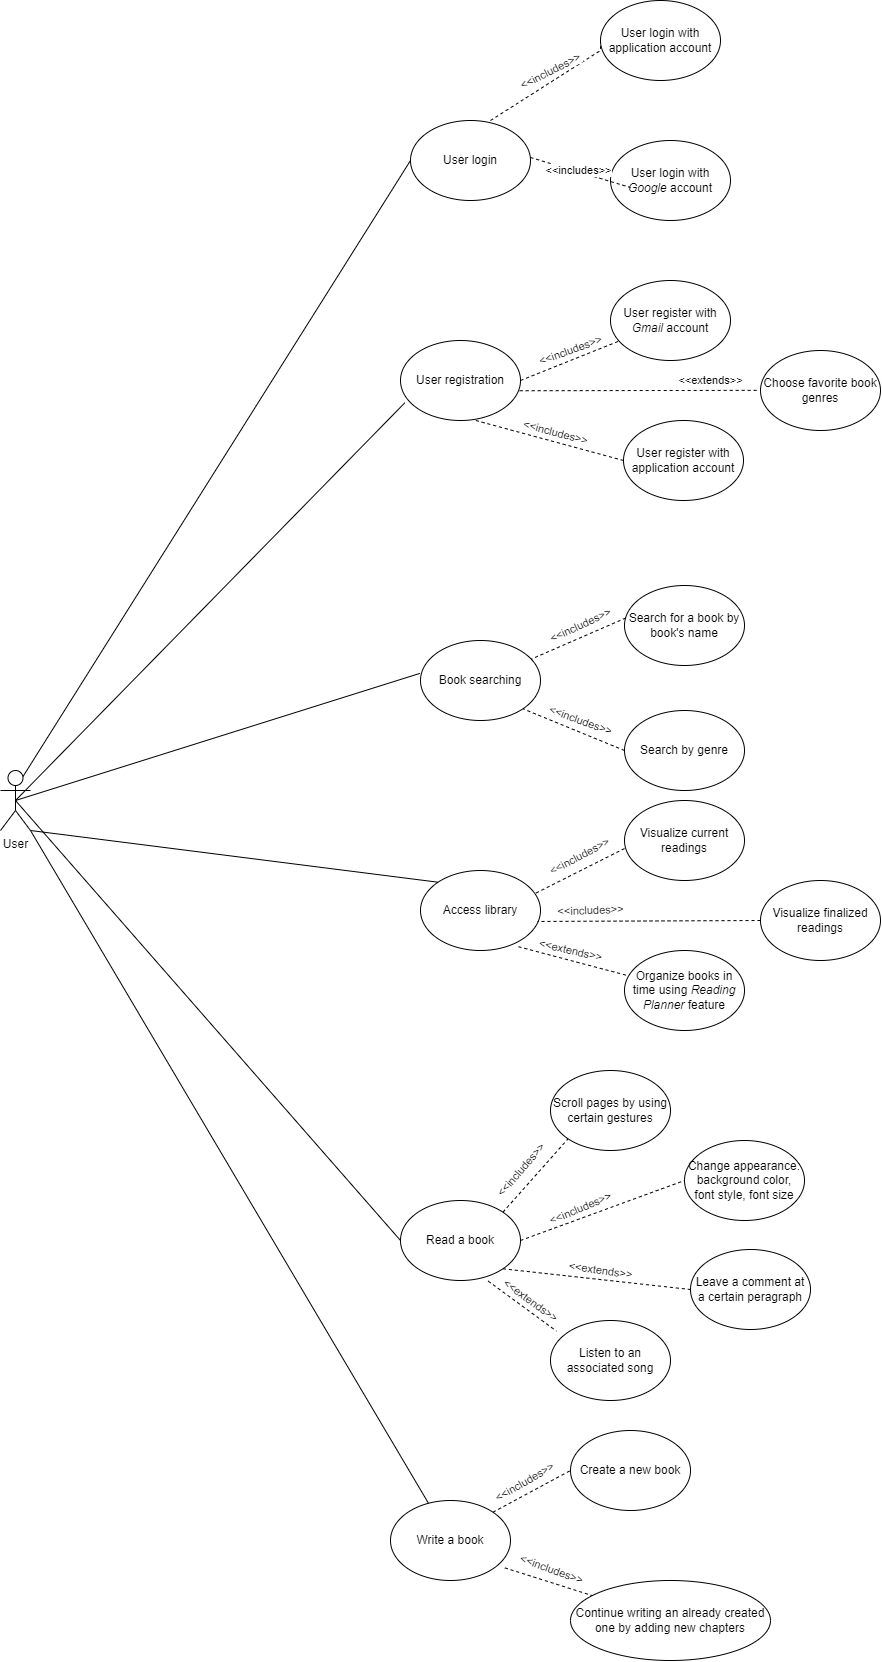

The diagram above was exported from draw.io. Its source (the exported page's mxGraphModel, read from the mxfile embedded in the PNG):
<mxGraphModel dx="1388" dy="1411" grid="1" gridSize="10" guides="1" tooltips="1" connect="1" arrows="1" fold="1" page="1" pageScale="1" pageWidth="827" pageHeight="1169" math="0" shadow="0">
  <root>
    <mxCell id="0" />
    <mxCell id="1" parent="0" />
    <mxCell id="tlhYiPVWkd7ydpM43vAr-1" value="User" style="shape=umlActor;verticalLabelPosition=bottom;verticalAlign=top;html=1;outlineConnect=0;" parent="1" vertex="1">
      <mxGeometry x="-270" y="690" width="30" height="60" as="geometry" />
    </mxCell>
    <mxCell id="tlhYiPVWkd7ydpM43vAr-3" value="User login" style="ellipse;whiteSpace=wrap;html=1;" parent="1" vertex="1">
      <mxGeometry x="140" y="40" width="120" height="80" as="geometry" />
    </mxCell>
    <mxCell id="tlhYiPVWkd7ydpM43vAr-4" value="User registration" style="ellipse;whiteSpace=wrap;html=1;" parent="1" vertex="1">
      <mxGeometry x="130" y="260" width="120" height="80" as="geometry" />
    </mxCell>
    <mxCell id="tlhYiPVWkd7ydpM43vAr-11" value="User login with &lt;i&gt;Google&lt;/i&gt;&amp;nbsp;account" style="ellipse;whiteSpace=wrap;html=1;" parent="1" vertex="1">
      <mxGeometry x="340" y="60" width="120" height="80" as="geometry" />
    </mxCell>
    <mxCell id="tlhYiPVWkd7ydpM43vAr-12" value="" style="endArrow=none;dashed=1;html=1;rounded=0;entryX=0.167;entryY=0.588;entryDx=0;entryDy=0;entryPerimeter=0;" parent="1" target="tlhYiPVWkd7ydpM43vAr-11" edge="1">
      <mxGeometry width="50" height="50" relative="1" as="geometry">
        <mxPoint x="260" y="77" as="sourcePoint" />
        <mxPoint x="347" y="40" as="targetPoint" />
      </mxGeometry>
    </mxCell>
    <mxCell id="tlhYiPVWkd7ydpM43vAr-13" value="&amp;lt;&amp;lt;includes&amp;gt;&amp;gt;" style="edgeLabel;html=1;align=center;verticalAlign=middle;resizable=0;points=[];rotation=0;" parent="tlhYiPVWkd7ydpM43vAr-12" vertex="1" connectable="0">
      <mxGeometry x="0.3222" y="-1" relative="1" as="geometry">
        <mxPoint x="-18" y="-8" as="offset" />
      </mxGeometry>
    </mxCell>
    <mxCell id="tlhYiPVWkd7ydpM43vAr-16" value="" style="endArrow=none;html=1;rounded=0;exitX=0.75;exitY=0.1;exitDx=0;exitDy=0;exitPerimeter=0;entryX=0;entryY=0.5;entryDx=0;entryDy=0;" parent="1" source="tlhYiPVWkd7ydpM43vAr-1" target="tlhYiPVWkd7ydpM43vAr-3" edge="1">
      <mxGeometry width="50" height="50" relative="1" as="geometry">
        <mxPoint x="80" y="130" as="sourcePoint" />
        <mxPoint x="130" y="80" as="targetPoint" />
      </mxGeometry>
    </mxCell>
    <mxCell id="tlhYiPVWkd7ydpM43vAr-21" value="User register&amp;nbsp;with &lt;i&gt;Gmail&lt;/i&gt;&amp;nbsp;account" style="ellipse;whiteSpace=wrap;html=1;" parent="1" vertex="1">
      <mxGeometry x="340" y="200" width="120" height="80" as="geometry" />
    </mxCell>
    <mxCell id="tlhYiPVWkd7ydpM43vAr-22" value="&amp;lt;&amp;lt;includes&amp;gt;&amp;gt;" style="edgeLabel;html=1;align=center;verticalAlign=middle;resizable=0;points=[];rotation=-20;" parent="1" vertex="1" connectable="0">
      <mxGeometry x="300.00049670155624" y="269.99639889391005" as="geometry" />
    </mxCell>
    <mxCell id="tlhYiPVWkd7ydpM43vAr-25" value="" style="endArrow=none;dashed=1;html=1;rounded=0;exitX=1;exitY=0.5;exitDx=0;exitDy=0;" parent="1" source="tlhYiPVWkd7ydpM43vAr-4" target="tlhYiPVWkd7ydpM43vAr-21" edge="1">
      <mxGeometry width="50" height="50" relative="1" as="geometry">
        <mxPoint x="250" y="310" as="sourcePoint" />
        <mxPoint x="300" y="260" as="targetPoint" />
      </mxGeometry>
    </mxCell>
    <mxCell id="tlhYiPVWkd7ydpM43vAr-27" value="User login with application&amp;nbsp;account" style="ellipse;whiteSpace=wrap;html=1;" parent="1" vertex="1">
      <mxGeometry x="330" y="-80" width="120" height="80" as="geometry" />
    </mxCell>
    <mxCell id="tlhYiPVWkd7ydpM43vAr-28" value="" style="endArrow=none;dashed=1;html=1;rounded=0;entryX=0;entryY=0.5;entryDx=0;entryDy=0;" parent="1" target="tlhYiPVWkd7ydpM43vAr-27" edge="1">
      <mxGeometry width="50" height="50" relative="1" as="geometry">
        <mxPoint x="220.00139894400724" y="39.99774072510782" as="sourcePoint" />
        <mxPoint x="307.19999999999993" y="3.2899999999999174" as="targetPoint" />
        <Array as="points">
          <mxPoint x="330" y="-30" />
        </Array>
      </mxGeometry>
    </mxCell>
    <mxCell id="tlhYiPVWkd7ydpM43vAr-29" value="&amp;lt;&amp;lt;includes&amp;gt;&amp;gt;" style="edgeLabel;html=1;align=center;verticalAlign=middle;resizable=0;points=[];rotation=333;" parent="tlhYiPVWkd7ydpM43vAr-28" vertex="1" connectable="0">
      <mxGeometry x="0.3222" y="-1" relative="1" as="geometry">
        <mxPoint x="-19" as="offset" />
      </mxGeometry>
    </mxCell>
    <mxCell id="tlhYiPVWkd7ydpM43vAr-30" value="User register&amp;nbsp;with application&amp;nbsp;account" style="ellipse;whiteSpace=wrap;html=1;" parent="1" vertex="1">
      <mxGeometry x="353" y="340" width="120" height="80" as="geometry" />
    </mxCell>
    <mxCell id="tlhYiPVWkd7ydpM43vAr-31" value="" style="endArrow=none;dashed=1;html=1;rounded=0;exitX=0;exitY=0.5;exitDx=0;exitDy=0;" parent="1" edge="1" source="tlhYiPVWkd7ydpM43vAr-30">
      <mxGeometry width="50" height="50" relative="1" as="geometry">
        <mxPoint x="440" y="460" as="sourcePoint" />
        <mxPoint x="205.29" y="340" as="targetPoint" />
      </mxGeometry>
    </mxCell>
    <mxCell id="tlhYiPVWkd7ydpM43vAr-32" value="&amp;lt;&amp;lt;includes&amp;gt;&amp;gt;" style="edgeLabel;html=1;align=center;verticalAlign=middle;resizable=0;points=[];rotation=15;" parent="1" vertex="1" connectable="0">
      <mxGeometry x="330.084643463635" y="400.00061384774466" as="geometry">
        <mxPoint x="-56.31244490515702" y="-34.84119040451482" as="offset" />
      </mxGeometry>
    </mxCell>
    <mxCell id="tlhYiPVWkd7ydpM43vAr-33" value="Book searching" style="ellipse;whiteSpace=wrap;html=1;" parent="1" vertex="1">
      <mxGeometry x="150" y="560" width="120" height="80" as="geometry" />
    </mxCell>
    <mxCell id="tlhYiPVWkd7ydpM43vAr-34" value="Search for a book by book's name" style="ellipse;whiteSpace=wrap;html=1;" parent="1" vertex="1">
      <mxGeometry x="354" y="505" width="120" height="80" as="geometry" />
    </mxCell>
    <mxCell id="tlhYiPVWkd7ydpM43vAr-35" value="Search by genre" style="ellipse;whiteSpace=wrap;html=1;" parent="1" vertex="1">
      <mxGeometry x="354" y="630" width="120" height="80" as="geometry" />
    </mxCell>
    <mxCell id="tlhYiPVWkd7ydpM43vAr-36" value="Access library" style="ellipse;whiteSpace=wrap;html=1;" parent="1" vertex="1">
      <mxGeometry x="150" y="790" width="120" height="80" as="geometry" />
    </mxCell>
    <mxCell id="tlhYiPVWkd7ydpM43vAr-37" value="Visualize current readings" style="ellipse;whiteSpace=wrap;html=1;" parent="1" vertex="1">
      <mxGeometry x="354" y="720" width="120" height="80" as="geometry" />
    </mxCell>
    <mxCell id="tlhYiPVWkd7ydpM43vAr-38" value="Visualize finalized readings" style="ellipse;whiteSpace=wrap;html=1;" parent="1" vertex="1">
      <mxGeometry x="490" y="800" width="120" height="80" as="geometry" />
    </mxCell>
    <mxCell id="tlhYiPVWkd7ydpM43vAr-39" value="&amp;lt;&amp;lt;includes&amp;gt;&amp;gt;" style="edgeLabel;html=1;align=center;verticalAlign=middle;resizable=0;points=[];rotation=20;" parent="1" vertex="1" connectable="0">
      <mxGeometry x="310.0046434636351" y="640.0006138477447" as="geometry" />
    </mxCell>
    <mxCell id="tlhYiPVWkd7ydpM43vAr-40" value="" style="endArrow=none;dashed=1;html=1;rounded=0;exitX=0;exitY=0.5;exitDx=0;exitDy=0;entryX=1;entryY=1;entryDx=0;entryDy=0;" parent="1" source="tlhYiPVWkd7ydpM43vAr-35" target="tlhYiPVWkd7ydpM43vAr-33" edge="1">
      <mxGeometry width="50" height="50" relative="1" as="geometry">
        <mxPoint x="330" y="662" as="sourcePoint" />
        <mxPoint x="246" y="630" as="targetPoint" />
      </mxGeometry>
    </mxCell>
    <mxCell id="tlhYiPVWkd7ydpM43vAr-41" value="&amp;lt;&amp;lt;includes&amp;gt;&amp;gt;" style="edgeLabel;html=1;align=center;verticalAlign=middle;resizable=0;points=[];rotation=335;" parent="1" vertex="1" connectable="0">
      <mxGeometry x="310.00464346363503" y="545.0006138477447" as="geometry" />
    </mxCell>
    <mxCell id="tlhYiPVWkd7ydpM43vAr-42" value="" style="endArrow=none;dashed=1;html=1;rounded=0;exitX=0.011;exitY=0.406;exitDx=0;exitDy=0;exitPerimeter=0;entryX=0.924;entryY=0.232;entryDx=0;entryDy=0;entryPerimeter=0;" parent="1" source="tlhYiPVWkd7ydpM43vAr-34" target="tlhYiPVWkd7ydpM43vAr-33" edge="1">
      <mxGeometry width="50" height="50" relative="1" as="geometry">
        <mxPoint x="334" y="585" as="sourcePoint" />
        <mxPoint x="250" y="553" as="targetPoint" />
      </mxGeometry>
    </mxCell>
    <mxCell id="tlhYiPVWkd7ydpM43vAr-43" value="&amp;lt;&amp;lt;includes&amp;gt;&amp;gt;" style="edgeLabel;html=1;align=center;verticalAlign=middle;resizable=0;points=[];rotation=332;" parent="1" vertex="1" connectable="0">
      <mxGeometry x="309.00464346363503" y="776.0006138477447" as="geometry" />
    </mxCell>
    <mxCell id="tlhYiPVWkd7ydpM43vAr-44" value="" style="endArrow=none;dashed=1;html=1;rounded=0;exitX=0.011;exitY=0.406;exitDx=0;exitDy=0;exitPerimeter=0;entryX=0.957;entryY=0.286;entryDx=0;entryDy=0;entryPerimeter=0;" parent="1" target="tlhYiPVWkd7ydpM43vAr-36" edge="1">
      <mxGeometry width="50" height="50" relative="1" as="geometry">
        <mxPoint x="354" y="768" as="sourcePoint" />
        <mxPoint x="250" y="820" as="targetPoint" />
      </mxGeometry>
    </mxCell>
    <mxCell id="tlhYiPVWkd7ydpM43vAr-45" value="&amp;lt;&amp;lt;includes&amp;gt;&amp;gt;" style="edgeLabel;html=1;align=center;verticalAlign=middle;resizable=0;points=[];rotation=358;" parent="1" vertex="1" connectable="0">
      <mxGeometry x="320.09464346363507" y="830.0006138477447" as="geometry" />
    </mxCell>
    <mxCell id="tlhYiPVWkd7ydpM43vAr-46" value="" style="endArrow=none;dashed=1;html=1;rounded=0;exitX=0;exitY=0.5;exitDx=0;exitDy=0;entryX=0.975;entryY=0.637;entryDx=0;entryDy=0;entryPerimeter=0;" parent="1" source="tlhYiPVWkd7ydpM43vAr-38" target="tlhYiPVWkd7ydpM43vAr-36" edge="1">
      <mxGeometry width="50" height="50" relative="1" as="geometry">
        <mxPoint x="360" y="892" as="sourcePoint" />
        <mxPoint x="260" y="840" as="targetPoint" />
      </mxGeometry>
    </mxCell>
    <mxCell id="tlhYiPVWkd7ydpM43vAr-47" value="Organize books in time using &lt;i&gt;Reading Planner&lt;/i&gt;&amp;nbsp;feature" style="ellipse;whiteSpace=wrap;html=1;" parent="1" vertex="1">
      <mxGeometry x="354" y="870" width="120" height="80" as="geometry" />
    </mxCell>
    <mxCell id="tlhYiPVWkd7ydpM43vAr-48" value="" style="endArrow=none;dashed=1;html=1;rounded=0;exitX=0.817;exitY=0.953;exitDx=0;exitDy=0;exitPerimeter=0;" parent="1" source="tlhYiPVWkd7ydpM43vAr-36" target="tlhYiPVWkd7ydpM43vAr-47" edge="1">
      <mxGeometry width="50" height="50" relative="1" as="geometry">
        <mxPoint x="480" y="970" as="sourcePoint" />
        <mxPoint x="530" y="920" as="targetPoint" />
      </mxGeometry>
    </mxCell>
    <mxCell id="tlhYiPVWkd7ydpM43vAr-49" value="&amp;lt;&amp;lt;extends&amp;gt;&amp;gt;" style="edgeLabel;html=1;align=center;verticalAlign=middle;resizable=0;points=[];rotation=13;" parent="1" vertex="1" connectable="0">
      <mxGeometry x="300.0046434636351" y="870.0006138477447" as="geometry" />
    </mxCell>
    <mxCell id="tlhYiPVWkd7ydpM43vAr-50" value="Read a book" style="ellipse;whiteSpace=wrap;html=1;" parent="1" vertex="1">
      <mxGeometry x="130" y="1120" width="120" height="80" as="geometry" />
    </mxCell>
    <mxCell id="tlhYiPVWkd7ydpM43vAr-51" value="Scroll pages by using certain gestures" style="ellipse;whiteSpace=wrap;html=1;" parent="1" vertex="1">
      <mxGeometry x="280" y="990" width="120" height="80" as="geometry" />
    </mxCell>
    <mxCell id="tlhYiPVWkd7ydpM43vAr-52" value="Change appearance: background color, font style, font size" style="ellipse;whiteSpace=wrap;html=1;" parent="1" vertex="1">
      <mxGeometry x="414" y="1060" width="120" height="80" as="geometry" />
    </mxCell>
    <mxCell id="tlhYiPVWkd7ydpM43vAr-53" value="Choose favorite book genres" style="ellipse;whiteSpace=wrap;html=1;" parent="1" vertex="1">
      <mxGeometry x="490" y="270" width="120" height="80" as="geometry" />
    </mxCell>
    <mxCell id="tlhYiPVWkd7ydpM43vAr-54" value="Listen to an associated song" style="ellipse;whiteSpace=wrap;html=1;" parent="1" vertex="1">
      <mxGeometry x="280" y="1240" width="120" height="80" as="geometry" />
    </mxCell>
    <mxCell id="tlhYiPVWkd7ydpM43vAr-55" value="Leave a comment at a certain peragraph" style="ellipse;whiteSpace=wrap;html=1;" parent="1" vertex="1">
      <mxGeometry x="420" y="1169" width="120" height="80" as="geometry" />
    </mxCell>
    <mxCell id="tlhYiPVWkd7ydpM43vAr-56" value="Write a book" style="ellipse;whiteSpace=wrap;html=1;" parent="1" vertex="1">
      <mxGeometry x="120" y="1420" width="120" height="80" as="geometry" />
    </mxCell>
    <mxCell id="tlhYiPVWkd7ydpM43vAr-57" value="Create a new book" style="ellipse;whiteSpace=wrap;html=1;" parent="1" vertex="1">
      <mxGeometry x="300" y="1350" width="120" height="80" as="geometry" />
    </mxCell>
    <mxCell id="tlhYiPVWkd7ydpM43vAr-58" value="Continue writing an already created one by adding new chapters" style="ellipse;whiteSpace=wrap;html=1;" parent="1" vertex="1">
      <mxGeometry x="300" y="1500" width="200" height="80" as="geometry" />
    </mxCell>
    <mxCell id="tlhYiPVWkd7ydpM43vAr-59" value="" style="endArrow=none;dashed=1;html=1;rounded=0;exitX=1;exitY=0;exitDx=0;exitDy=0;entryX=0;entryY=1;entryDx=0;entryDy=0;" parent="1" source="tlhYiPVWkd7ydpM43vAr-50" target="tlhYiPVWkd7ydpM43vAr-51" edge="1">
      <mxGeometry width="50" height="50" relative="1" as="geometry">
        <mxPoint x="240" y="1320" as="sourcePoint" />
        <mxPoint x="290" y="1270" as="targetPoint" />
      </mxGeometry>
    </mxCell>
    <mxCell id="tlhYiPVWkd7ydpM43vAr-60" value="" style="endArrow=none;dashed=1;html=1;rounded=0;exitX=1;exitY=0.5;exitDx=0;exitDy=0;entryX=0;entryY=0.5;entryDx=0;entryDy=0;" parent="1" source="tlhYiPVWkd7ydpM43vAr-50" target="tlhYiPVWkd7ydpM43vAr-52" edge="1">
      <mxGeometry width="50" height="50" relative="1" as="geometry">
        <mxPoint x="310" y="1180" as="sourcePoint" />
        <mxPoint x="360" y="1130" as="targetPoint" />
      </mxGeometry>
    </mxCell>
    <mxCell id="tlhYiPVWkd7ydpM43vAr-61" value="" style="endArrow=none;dashed=1;html=1;rounded=0;exitX=1;exitY=1;exitDx=0;exitDy=0;entryX=0;entryY=0.5;entryDx=0;entryDy=0;" parent="1" source="tlhYiPVWkd7ydpM43vAr-50" target="tlhYiPVWkd7ydpM43vAr-55" edge="1">
      <mxGeometry width="50" height="50" relative="1" as="geometry">
        <mxPoint x="350" y="1200" as="sourcePoint" />
        <mxPoint x="400" y="1150" as="targetPoint" />
      </mxGeometry>
    </mxCell>
    <mxCell id="tlhYiPVWkd7ydpM43vAr-62" value="" style="endArrow=none;dashed=1;html=1;rounded=0;exitX=0.731;exitY=1.008;exitDx=0;exitDy=0;exitPerimeter=0;entryX=0.05;entryY=0.133;entryDx=0;entryDy=0;entryPerimeter=0;" parent="1" source="tlhYiPVWkd7ydpM43vAr-50" target="tlhYiPVWkd7ydpM43vAr-54" edge="1">
      <mxGeometry width="50" height="50" relative="1" as="geometry">
        <mxPoint x="240" y="1320" as="sourcePoint" />
        <mxPoint x="290" y="1270" as="targetPoint" />
      </mxGeometry>
    </mxCell>
    <mxCell id="tlhYiPVWkd7ydpM43vAr-75" value="&amp;lt;&amp;lt;includes&amp;gt;&amp;gt;" style="edgeLabel;html=1;align=center;verticalAlign=middle;resizable=0;points=[];rotation=311;" parent="tlhYiPVWkd7ydpM43vAr-62" vertex="1" connectable="0">
      <mxGeometry x="0.2097" y="2" relative="1" as="geometry">
        <mxPoint x="-10" y="-139" as="offset" />
      </mxGeometry>
    </mxCell>
    <mxCell id="tlhYiPVWkd7ydpM43vAr-63" value="" style="endArrow=none;dashed=1;html=1;rounded=0;exitX=1;exitY=0;exitDx=0;exitDy=0;entryX=0;entryY=0.5;entryDx=0;entryDy=0;" parent="1" source="tlhYiPVWkd7ydpM43vAr-56" target="tlhYiPVWkd7ydpM43vAr-57" edge="1">
      <mxGeometry width="50" height="50" relative="1" as="geometry">
        <mxPoint x="240" y="1320" as="sourcePoint" />
        <mxPoint x="290" y="1270" as="targetPoint" />
      </mxGeometry>
    </mxCell>
    <mxCell id="tlhYiPVWkd7ydpM43vAr-64" value="" style="endArrow=none;dashed=1;html=1;rounded=0;exitX=0.953;exitY=0.842;exitDx=0;exitDy=0;exitPerimeter=0;" parent="1" source="tlhYiPVWkd7ydpM43vAr-56" target="tlhYiPVWkd7ydpM43vAr-58" edge="1">
      <mxGeometry width="50" height="50" relative="1" as="geometry">
        <mxPoint x="240" y="1320" as="sourcePoint" />
        <mxPoint x="290" y="1270" as="targetPoint" />
      </mxGeometry>
    </mxCell>
    <mxCell id="tlhYiPVWkd7ydpM43vAr-65" value="" style="endArrow=none;html=1;rounded=0;exitX=0.5;exitY=0.5;exitDx=0;exitDy=0;exitPerimeter=0;entryX=0.036;entryY=0.779;entryDx=0;entryDy=0;entryPerimeter=0;" parent="1" source="tlhYiPVWkd7ydpM43vAr-1" target="tlhYiPVWkd7ydpM43vAr-4" edge="1">
      <mxGeometry width="50" height="50" relative="1" as="geometry">
        <mxPoint x="240" y="560" as="sourcePoint" />
        <mxPoint x="290" y="510" as="targetPoint" />
      </mxGeometry>
    </mxCell>
    <mxCell id="tlhYiPVWkd7ydpM43vAr-66" value="" style="endArrow=none;html=1;rounded=0;exitX=0.5;exitY=0.5;exitDx=0;exitDy=0;exitPerimeter=0;entryX=-0.005;entryY=0.411;entryDx=0;entryDy=0;entryPerimeter=0;" parent="1" source="tlhYiPVWkd7ydpM43vAr-1" target="tlhYiPVWkd7ydpM43vAr-33" edge="1">
      <mxGeometry width="50" height="50" relative="1" as="geometry">
        <mxPoint x="-150" y="620" as="sourcePoint" />
        <mxPoint x="-100" y="570" as="targetPoint" />
      </mxGeometry>
    </mxCell>
    <mxCell id="tlhYiPVWkd7ydpM43vAr-67" value="" style="endArrow=none;html=1;rounded=0;exitX=0;exitY=0;exitDx=0;exitDy=0;entryX=1;entryY=1;entryDx=0;entryDy=0;entryPerimeter=0;" parent="1" source="tlhYiPVWkd7ydpM43vAr-36" target="tlhYiPVWkd7ydpM43vAr-1" edge="1">
      <mxGeometry width="50" height="50" relative="1" as="geometry">
        <mxPoint x="240" y="850" as="sourcePoint" />
        <mxPoint x="-230" y="530" as="targetPoint" />
      </mxGeometry>
    </mxCell>
    <mxCell id="tlhYiPVWkd7ydpM43vAr-73" value="" style="endArrow=none;html=1;rounded=0;exitX=0.5;exitY=0.5;exitDx=0;exitDy=0;exitPerimeter=0;entryX=0;entryY=0.5;entryDx=0;entryDy=0;" parent="1" source="tlhYiPVWkd7ydpM43vAr-1" target="tlhYiPVWkd7ydpM43vAr-50" edge="1">
      <mxGeometry width="50" height="50" relative="1" as="geometry">
        <mxPoint x="490" y="1050" as="sourcePoint" />
        <mxPoint x="540" y="1000" as="targetPoint" />
      </mxGeometry>
    </mxCell>
    <mxCell id="tlhYiPVWkd7ydpM43vAr-74" value="" style="endArrow=none;html=1;rounded=0;entryX=1;entryY=1;entryDx=0;entryDy=0;entryPerimeter=0;" parent="1" source="tlhYiPVWkd7ydpM43vAr-56" target="tlhYiPVWkd7ydpM43vAr-1" edge="1">
      <mxGeometry width="50" height="50" relative="1" as="geometry">
        <mxPoint x="-290" y="790" as="sourcePoint" />
        <mxPoint x="-240" y="740" as="targetPoint" />
      </mxGeometry>
    </mxCell>
    <mxCell id="tlhYiPVWkd7ydpM43vAr-76" value="&amp;lt;&amp;lt;includes&amp;gt;&amp;gt;" style="edgeLabel;html=1;align=center;verticalAlign=middle;resizable=0;points=[];rotation=-30;" parent="1" vertex="1" connectable="0">
      <mxGeometry x="249.9967780596525" y="1399.998076018633" as="geometry">
        <mxPoint x="2.3511410091698925" y="3.23606797749979" as="offset" />
      </mxGeometry>
    </mxCell>
    <mxCell id="tlhYiPVWkd7ydpM43vAr-77" value="&amp;lt;&amp;lt;includes&amp;gt;&amp;gt;" style="edgeLabel;html=1;align=center;verticalAlign=middle;resizable=0;points=[];rotation=337;" parent="1" vertex="1" connectable="0">
      <mxGeometry x="310.0067780596525" y="1127.998076018633" as="geometry" />
    </mxCell>
    <mxCell id="tlhYiPVWkd7ydpM43vAr-78" value="&amp;lt;&amp;lt;extends&amp;gt;&amp;gt;" style="edgeLabel;html=1;align=center;verticalAlign=middle;resizable=0;points=[];rotation=8;" parent="1" vertex="1" connectable="0">
      <mxGeometry x="330.0867780596525" y="1189.998076018633" as="geometry" />
    </mxCell>
    <mxCell id="tlhYiPVWkd7ydpM43vAr-79" value="&amp;lt;&amp;lt;extends&amp;gt;&amp;gt;" style="edgeLabel;html=1;align=center;verticalAlign=middle;resizable=0;points=[];rotation=36;" parent="1" vertex="1" connectable="0">
      <mxGeometry x="260.0767780596525" y="1219.998076018633" as="geometry" />
    </mxCell>
    <mxCell id="tlhYiPVWkd7ydpM43vAr-80" value="&amp;lt;&amp;lt;includes&amp;gt;&amp;gt;" style="edgeLabel;html=1;align=center;verticalAlign=middle;resizable=0;points=[];rotation=20;" parent="1" vertex="1" connectable="0">
      <mxGeometry x="279.9967780596525" y="1484.998076018633" as="geometry">
        <mxPoint x="2.3511410091698925" y="3.23606797749979" as="offset" />
      </mxGeometry>
    </mxCell>
    <mxCell id="VHz-UKmW9Av9apvrN_SP-3" value="&amp;lt;&amp;lt;extends&amp;gt;&amp;gt;" style="edgeLabel;html=1;align=center;verticalAlign=middle;resizable=0;points=[];rotation=0;" vertex="1" connectable="0" parent="1">
      <mxGeometry x="440.00049670155624" y="299.99639889391005" as="geometry" />
    </mxCell>
    <mxCell id="VHz-UKmW9Av9apvrN_SP-6" value="" style="endArrow=none;dashed=1;html=1;rounded=0;exitX=0.993;exitY=0.628;exitDx=0;exitDy=0;entryX=-0.03;entryY=0.498;entryDx=0;entryDy=0;entryPerimeter=0;exitPerimeter=0;" edge="1" parent="1" source="tlhYiPVWkd7ydpM43vAr-4" target="tlhYiPVWkd7ydpM43vAr-53">
      <mxGeometry width="50" height="50" relative="1" as="geometry">
        <mxPoint x="260" y="310" as="sourcePoint" />
        <mxPoint x="359" y="271" as="targetPoint" />
      </mxGeometry>
    </mxCell>
  </root>
</mxGraphModel>